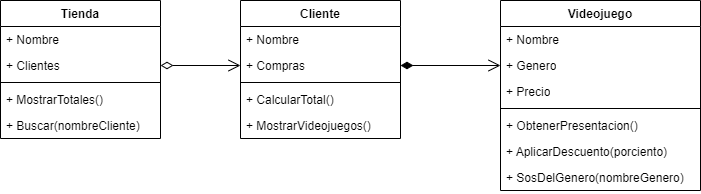

The diagram above was exported from draw.io. Its source (the exported page's mxGraphModel, read from the mxfile embedded in the PNG):
<mxGraphModel dx="761" dy="593" grid="1" gridSize="10" guides="1" tooltips="1" connect="1" arrows="1" fold="1" page="1" pageScale="1" pageWidth="850" pageHeight="1100" background="#FFFFFF" math="0" shadow="0">
  <root>
    <mxCell id="0" />
    <mxCell id="1" parent="0" />
    <mxCell id="10" style="edgeStyle=none;html=1;entryX=0;entryY=0.5;entryDx=0;entryDy=0;endSize=10;startSize=10;startArrow=diamondThin;startFill=0;endArrow=open;endFill=0;exitX=1;exitY=0.5;exitDx=0;exitDy=0;" parent="1" source="22" target="32" edge="1">
      <mxGeometry relative="1" as="geometry">
        <mxPoint x="203" y="190" as="sourcePoint" />
        <mxPoint x="285" y="188" as="targetPoint" />
      </mxGeometry>
    </mxCell>
    <mxCell id="15" style="edgeStyle=none;html=1;entryX=0;entryY=0.5;entryDx=0;entryDy=0;endArrow=open;endFill=0;startArrow=diamondThin;startFill=1;endSize=10;startSize=10;exitX=1;exitY=0.5;exitDx=0;exitDy=0;" edge="1" parent="1" source="32" target="38">
      <mxGeometry relative="1" as="geometry">
        <mxPoint x="460" y="191.5" as="sourcePoint" />
        <mxPoint x="575" y="191.5" as="targetPoint" />
      </mxGeometry>
    </mxCell>
    <mxCell id="17" value="Tienda" style="swimlane;fontStyle=1;align=center;verticalAlign=top;childLayout=stackLayout;horizontal=1;startSize=26;horizontalStack=0;resizeParent=1;resizeParentMax=0;resizeLast=0;collapsible=1;marginBottom=0;whiteSpace=wrap;html=1;fillColor=#FFFFFF;" vertex="1" parent="1">
      <mxGeometry x="40" y="123" width="160" height="138" as="geometry" />
    </mxCell>
    <mxCell id="21" value="+ Nombre" style="text;strokeColor=none;fillColor=none;align=left;verticalAlign=top;spacingLeft=4;spacingRight=4;overflow=hidden;rotatable=0;points=[[0,0.5],[1,0.5]];portConstraint=eastwest;whiteSpace=wrap;html=1;" vertex="1" parent="17">
      <mxGeometry y="26" width="160" height="26" as="geometry" />
    </mxCell>
    <mxCell id="22" value="+ Clientes" style="text;strokeColor=none;fillColor=none;align=left;verticalAlign=top;spacingLeft=4;spacingRight=4;overflow=hidden;rotatable=0;points=[[0,0.5],[1,0.5]];portConstraint=eastwest;whiteSpace=wrap;html=1;" vertex="1" parent="17">
      <mxGeometry y="52" width="160" height="26" as="geometry" />
    </mxCell>
    <mxCell id="19" value="" style="line;strokeWidth=1;fillColor=none;align=left;verticalAlign=middle;spacingTop=-1;spacingLeft=3;spacingRight=3;rotatable=0;labelPosition=right;points=[];portConstraint=eastwest;strokeColor=inherit;" vertex="1" parent="17">
      <mxGeometry y="78" width="160" height="8" as="geometry" />
    </mxCell>
    <mxCell id="20" value="+ MostrarTotales()" style="text;strokeColor=none;fillColor=none;align=left;verticalAlign=top;spacingLeft=4;spacingRight=4;overflow=hidden;rotatable=0;points=[[0,0.5],[1,0.5]];portConstraint=eastwest;whiteSpace=wrap;html=1;" vertex="1" parent="17">
      <mxGeometry y="86" width="160" height="26" as="geometry" />
    </mxCell>
    <mxCell id="29" value="+ Buscar(nombreCliente)" style="text;strokeColor=none;fillColor=none;align=left;verticalAlign=top;spacingLeft=4;spacingRight=4;overflow=hidden;rotatable=0;points=[[0,0.5],[1,0.5]];portConstraint=eastwest;whiteSpace=wrap;html=1;" vertex="1" parent="17">
      <mxGeometry y="112" width="160" height="26" as="geometry" />
    </mxCell>
    <mxCell id="30" value="Cliente" style="swimlane;fontStyle=1;align=center;verticalAlign=top;childLayout=stackLayout;horizontal=1;startSize=26;horizontalStack=0;resizeParent=1;resizeParentMax=0;resizeLast=0;collapsible=1;marginBottom=0;whiteSpace=wrap;html=1;fillColor=#FFFFFF;" vertex="1" parent="1">
      <mxGeometry x="280" y="123" width="160" height="138" as="geometry" />
    </mxCell>
    <mxCell id="31" value="+ Nombre" style="text;strokeColor=none;fillColor=none;align=left;verticalAlign=top;spacingLeft=4;spacingRight=4;overflow=hidden;rotatable=0;points=[[0,0.5],[1,0.5]];portConstraint=eastwest;whiteSpace=wrap;html=1;" vertex="1" parent="30">
      <mxGeometry y="26" width="160" height="26" as="geometry" />
    </mxCell>
    <mxCell id="32" value="+ Compras" style="text;strokeColor=none;fillColor=none;align=left;verticalAlign=top;spacingLeft=4;spacingRight=4;overflow=hidden;rotatable=0;points=[[0,0.5],[1,0.5]];portConstraint=eastwest;whiteSpace=wrap;html=1;" vertex="1" parent="30">
      <mxGeometry y="52" width="160" height="26" as="geometry" />
    </mxCell>
    <mxCell id="33" value="" style="line;strokeWidth=1;fillColor=none;align=left;verticalAlign=middle;spacingTop=-1;spacingLeft=3;spacingRight=3;rotatable=0;labelPosition=right;points=[];portConstraint=eastwest;strokeColor=inherit;" vertex="1" parent="30">
      <mxGeometry y="78" width="160" height="8" as="geometry" />
    </mxCell>
    <mxCell id="34" value="+ CalcularTotal()" style="text;strokeColor=none;fillColor=none;align=left;verticalAlign=top;spacingLeft=4;spacingRight=4;overflow=hidden;rotatable=0;points=[[0,0.5],[1,0.5]];portConstraint=eastwest;whiteSpace=wrap;html=1;" vertex="1" parent="30">
      <mxGeometry y="86" width="160" height="26" as="geometry" />
    </mxCell>
    <mxCell id="35" value="+ MostrarVideojuegos()" style="text;strokeColor=none;fillColor=none;align=left;verticalAlign=top;spacingLeft=4;spacingRight=4;overflow=hidden;rotatable=0;points=[[0,0.5],[1,0.5]];portConstraint=eastwest;whiteSpace=wrap;html=1;" vertex="1" parent="30">
      <mxGeometry y="112" width="160" height="26" as="geometry" />
    </mxCell>
    <mxCell id="36" value="Videojuego" style="swimlane;fontStyle=1;align=center;verticalAlign=top;childLayout=stackLayout;horizontal=1;startSize=26;horizontalStack=0;resizeParent=1;resizeParentMax=0;resizeLast=0;collapsible=1;marginBottom=0;whiteSpace=wrap;html=1;fillColor=#FFFFFF;" vertex="1" parent="1">
      <mxGeometry x="540" y="123" width="200" height="190" as="geometry" />
    </mxCell>
    <mxCell id="37" value="+ Nombre" style="text;strokeColor=none;fillColor=none;align=left;verticalAlign=top;spacingLeft=4;spacingRight=4;overflow=hidden;rotatable=0;points=[[0,0.5],[1,0.5]];portConstraint=eastwest;whiteSpace=wrap;html=1;" vertex="1" parent="36">
      <mxGeometry y="26" width="200" height="26" as="geometry" />
    </mxCell>
    <mxCell id="38" value="+ Genero" style="text;strokeColor=none;fillColor=none;align=left;verticalAlign=top;spacingLeft=4;spacingRight=4;overflow=hidden;rotatable=0;points=[[0,0.5],[1,0.5]];portConstraint=eastwest;whiteSpace=wrap;html=1;" vertex="1" parent="36">
      <mxGeometry y="52" width="200" height="26" as="geometry" />
    </mxCell>
    <mxCell id="43" value="+ Precio" style="text;strokeColor=none;fillColor=none;align=left;verticalAlign=top;spacingLeft=4;spacingRight=4;overflow=hidden;rotatable=0;points=[[0,0.5],[1,0.5]];portConstraint=eastwest;whiteSpace=wrap;html=1;" vertex="1" parent="36">
      <mxGeometry y="78" width="200" height="26" as="geometry" />
    </mxCell>
    <mxCell id="39" value="" style="line;strokeWidth=1;fillColor=none;align=left;verticalAlign=middle;spacingTop=-1;spacingLeft=3;spacingRight=3;rotatable=0;labelPosition=right;points=[];portConstraint=eastwest;strokeColor=inherit;" vertex="1" parent="36">
      <mxGeometry y="104" width="200" height="8" as="geometry" />
    </mxCell>
    <mxCell id="40" value="+ ObtenerPresentacion()" style="text;strokeColor=none;fillColor=none;align=left;verticalAlign=top;spacingLeft=4;spacingRight=4;overflow=hidden;rotatable=0;points=[[0,0.5],[1,0.5]];portConstraint=eastwest;whiteSpace=wrap;html=1;" vertex="1" parent="36">
      <mxGeometry y="112" width="200" height="26" as="geometry" />
    </mxCell>
    <mxCell id="41" value="+ AplicarDescuento(porciento)" style="text;strokeColor=none;fillColor=none;align=left;verticalAlign=top;spacingLeft=4;spacingRight=4;overflow=hidden;rotatable=0;points=[[0,0.5],[1,0.5]];portConstraint=eastwest;whiteSpace=wrap;html=1;" vertex="1" parent="36">
      <mxGeometry y="138" width="200" height="26" as="geometry" />
    </mxCell>
    <mxCell id="44" value="+ SosDelGenero(nombreGenero)" style="text;strokeColor=none;fillColor=none;align=left;verticalAlign=top;spacingLeft=4;spacingRight=4;overflow=hidden;rotatable=0;points=[[0,0.5],[1,0.5]];portConstraint=eastwest;whiteSpace=wrap;html=1;" vertex="1" parent="36">
      <mxGeometry y="164" width="200" height="26" as="geometry" />
    </mxCell>
  </root>
</mxGraphModel>